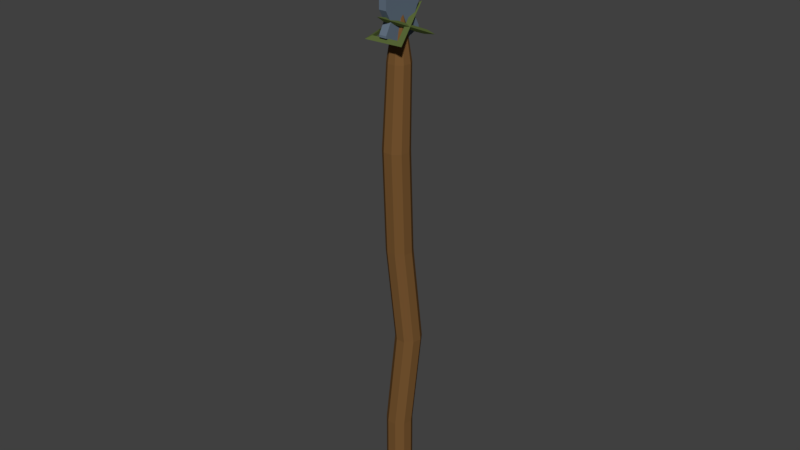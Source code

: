 # Source: Spear.blend  (saved by Blender 2.79.0; exported with 4.5.12 LTS)
import bpy
from mathutils import Matrix  # noqa: F401  (used for matrix-valued properties, if any)

bpy.ops.wm.read_factory_settings(use_empty=True)
scene = bpy.context.scene
scene.name = 'Scene'

# ---- collections
col_collection_1 = bpy.data.collections.new('Collection 1'); scene.collection.children.link(col_collection_1)

# ---- materials (node trees are filled in below, after node groups)
mat_spearwood = bpy.data.materials.new('SpearWood')
mat_spearwood.alpha_threshold = 0.0
mat_spearwood.use_transparent_shadow = False
mat_spearwood.diffuse_color = (0.1789, 0.08851, 0.02936, 1.0)
mat_spearwood.roughness = 0.5
mat_spearstone = bpy.data.materials.new('SpearStone')
mat_spearstone.alpha_threshold = 0.0
mat_spearstone.use_transparent_shadow = False
mat_spearstone.diffuse_color = (0.1249, 0.1672, 0.2203, 1.0)
mat_spearstone.roughness = 0.5
mat_spearvines = bpy.data.materials.new('SpearVines')
mat_spearvines.alpha_threshold = 0.0
mat_spearvines.use_transparent_shadow = False
mat_spearvines.diffuse_color = (0.09655, 0.1329, 0.03792, 1.0)
mat_spearvines.roughness = 0.5

# ---- material node trees

# ---- world
world_world = bpy.data.worlds.new('World'); scene.world = world_world
world_world.color = (0.05088, 0.05088, 0.05088)
world_world.use_sun_shadow = False
world_world.sun_shadow_jitter_overblur = 0.0
world_world.cycles.sampling_method = 'MANUAL'

# ---- meshes
me_cylinder = bpy.data.meshes.new('Cylinder')
me_cylinder.from_pydata([(0.0, 1.0, -1.693), (0.6428, 0.766, -1.693), (0.9848, 0.1736, -1.693), (0.866, -0.5, -1.693), (0.342, -0.9397, -1.693), (-0.342, -0.9397, -1.693), (-0.866, -0.5, -1.693), (-0.9848, 0.1736, -1.693), (-0.6428, 0.766, -1.693), (0.0, 1.0, -1.293), (0.4522, 1.49, -0.8925), (0.0, 1.0, -0.4925), (1.863e-08, 0.6795, -0.06781), (0.6428, 0.4455, -0.06781), (0.6428, 0.766, -0.4925), (1.095, 1.256, -0.8925), (0.6428, 0.766, -1.293), (0.9848, -0.1469, -0.06781), (0.9848, 0.1736, -0.4925), (1.437, 0.6632, -0.8925), (0.9848, 0.1736, -1.293), (0.866, -0.8205, -0.06781), (0.866, -0.5, -0.4925), (1.318, -0.01041, -0.8925), (0.866, -0.5, -1.293), (0.342, -1.26, -0.06781), (0.342, -0.9397, -0.4925), (0.7942, -0.4501, -0.8925), (0.342, -0.9397, -1.293), (-0.342, -1.26, -0.06781), (-0.342, -0.9397, -0.4925), (0.1101, -0.4501, -0.8925), (-0.342, -0.9397, -1.293), (-0.866, -0.8205, -0.06781), (-0.866, -0.5, -0.4925), (-0.4139, -0.01041, -0.8925), (-0.866, -0.5, -1.293), (-0.9848, -0.1469, -0.06781), (-0.9848, 0.1736, -0.4925), (-0.5326, 0.6632, -0.8925), (-0.9848, 0.1736, -1.293), (-0.6428, 0.4455, -0.06781), (-0.6428, 0.766, -0.4925), (-0.1906, 1.256, -0.8925), (-0.6428, 0.766, -1.293), (-5.585e-09, 0.8288, 0.267), (0.5549, 0.6268, 0.267), (0.8502, 0.1154, 0.267), (0.7477, -0.4662, 0.267), (0.2953, -0.8458, 0.267), (-0.2953, -0.8458, 0.267), (-0.7477, -0.4662, 0.267), (-0.8502, 0.1154, 0.267), (-0.5549, 0.6268, 0.267), (-2.596e-08, 0.4981, 0.3861), (0.3423, 0.3735, 0.3861), (0.5245, 0.05797, 0.3861), (0.4612, -0.3008, 0.3861), (0.1822, -0.535, 0.3861), (-0.1822, -0.535, 0.3861), (-0.4612, -0.3008, 0.3861), (-0.5245, 0.05797, 0.3861), (-0.3423, 0.3735, 0.3861), (-3.714e-08, 0.2148, 0.4505), (0.1603, 0.1565, 0.4505), (0.2455, 0.008779, 0.4505), (0.2159, -0.1592, 0.4505), (0.08527, -0.2688, 0.4505), (-0.08527, -0.2688, 0.4505), (-0.2159, -0.1592, 0.4505), (-0.2455, 0.008779, 0.4505), (-0.1603, 0.1565, 0.4505), (-0.2853, -1.666, 0.3757), (-0.2853, -1.666, 0.5967), (-0.2853, 1.597, 0.3757), (-0.2853, 1.597, 0.5297), (0.2853, -1.666, 0.3757), (0.2853, -1.666, 0.5967), (0.2853, 1.597, 0.3757), (0.2853, 1.597, 0.5297), (-0.2853, 0.5093, 0.3512), (-0.2853, -0.5784, 0.3512), (-0.2853, -0.5784, 0.8157), (-0.2853, 0.5093, 0.9144), (0.2853, -0.5784, 0.3512), (0.2853, 0.5093, 0.3512), (0.2853, 0.5093, 0.9144), (0.2853, -0.5784, 0.8157), (-0.2853, -1.666, 0.3845), (-0.2853, 1.597, 0.3845), (0.2853, 1.597, 0.3845), (0.2853, -1.666, 0.3845), (0.2853, 0.5093, 0.3845), (0.2853, -0.5784, 0.3845), (-0.2853, -0.5784, 0.3845), (-0.2853, 0.5093, 0.3845), (-0.2853, -1.666, 0.4732), (-0.2853, 1.597, 0.4732), (0.2853, 1.597, 0.4732), (0.2853, -1.666, 0.4732), (0.2853, 0.5093, 0.4732), (0.2853, -0.5784, 0.4732), (-0.2853, -0.5784, 0.4732), (-0.2853, 0.5093, 0.4732), (-0.2853, 1.14, 0.4289), (0.2853, 1.14, 0.4289), (0.2853, -1.209, 0.4289), (0.2853, 0.3569, 0.4289), (0.2853, -0.4259, 0.4289), (-0.2853, -0.4259, 0.4289), (-0.2853, 0.3569, 0.4289), (-0.2853, -1.209, 0.4289), (1.474, 1.846, 0.3583), (1.032, 1.61, 0.3738), (1.032, 1.246, 0.3634), (-1.503, 1.756, 0.3605), (-1.052, 1.547, 0.3753), (-1.052, 1.183, 0.3649), (0.03466, -2.242, 0.4584), (0.02478, -1.251, 0.4438), (0.02478, -1.616, 0.4334), (-1.471, -1.718, 0.3568), (-1.029, -1.485, 0.3718), (-1.029, -1.124, 0.3631), (1.507, -1.629, 0.359), (1.055, -1.423, 0.3734), (1.055, -1.062, 0.3647), (-0.03116, 2.329, 0.4614), (-0.02128, 1.347, 0.4451), (-0.02128, 1.709, 0.4363)], [], [(0, 1, 2, 3, 4, 5, 6, 7, 8), (8, 44, 9, 0), (44, 43, 10, 9), (43, 42, 11, 10), (42, 41, 12, 11), (7, 40, 44, 8), (40, 39, 43, 44), (39, 38, 42, 43), (38, 37, 41, 42), (6, 36, 40, 7), (36, 35, 39, 40), (35, 34, 38, 39), (34, 33, 37, 38), (5, 32, 36, 6), (32, 31, 35, 36), (31, 30, 34, 35), (30, 29, 33, 34), (4, 28, 32, 5), (28, 27, 31, 32), (27, 26, 30, 31), (26, 25, 29, 30), (3, 24, 28, 4), (24, 23, 27, 28), (23, 22, 26, 27), (22, 21, 25, 26), (2, 20, 24, 3), (20, 19, 23, 24), (19, 18, 22, 23), (18, 17, 21, 22), (1, 16, 20, 2), (16, 15, 19, 20), (15, 14, 18, 19), (14, 13, 17, 18), (0, 9, 16, 1), (9, 10, 15, 16), (10, 11, 14, 15), (11, 12, 13, 14), (41, 53, 45, 12), (37, 52, 53, 41), (33, 51, 52, 37), (29, 50, 51, 33), (25, 49, 50, 29), (21, 48, 49, 25), (17, 47, 48, 21), (13, 46, 47, 17), (12, 45, 46, 13), (46, 45, 54, 55), (49, 48, 57, 58), (52, 51, 60, 61), (48, 47, 56, 57), (51, 50, 59, 60), (45, 53, 62, 54), (47, 46, 55, 56), (50, 49, 58, 59), (53, 52, 61, 62), (57, 56, 65, 66), (60, 59, 68, 69), (54, 62, 71, 63), (56, 55, 64, 65), (59, 58, 67, 68), (62, 61, 70, 71), (55, 54, 63, 64), (58, 57, 66, 67), (61, 60, 69, 70), (71, 70, 69, 68, 67, 66, 65, 64, 63), (103, 83, 75, 97), (97, 75, 79, 98), (101, 87, 77, 99), (99, 77, 73, 96), (81, 84, 76, 72), (87, 82, 73, 77), (79, 75, 83, 86), (86, 83, 82, 87), (74, 78, 85, 80), (80, 85, 84, 81), (98, 79, 86, 100), (100, 86, 87, 101), (96, 73, 82, 102), (102, 82, 83, 103), (81, 94, 95, 80), (72, 88, 94, 81), (85, 92, 93, 84), (78, 90, 92, 85), (76, 91, 88, 72), (84, 93, 91, 76), (74, 89, 90, 78), (80, 95, 89, 74), (109, 102, 103, 110), (111, 96, 102, 109), (107, 100, 101, 108), (105, 98, 100, 107), (106, 99, 96, 111), (108, 101, 99, 106), (104, 97, 98, 105), (110, 103, 97, 104), (95, 110, 104, 89), (89, 104, 105, 90), (93, 108, 106, 91), (91, 106, 111, 88), (90, 105, 107, 92), (92, 107, 108, 93), (88, 111, 109, 94), (94, 109, 110, 95), (112, 115, 116, 113), (113, 116, 117, 114), (114, 117, 115, 112), (115, 118, 119, 116), (116, 119, 120, 117), (117, 120, 118, 115), (118, 112, 113, 119), (119, 113, 114, 120), (120, 114, 112, 118), (121, 124, 125, 122), (122, 125, 126, 123), (123, 126, 124, 121), (124, 127, 128, 125), (125, 128, 129, 126), (126, 129, 127, 124), (127, 121, 122, 128), (128, 122, 123, 129), (129, 123, 121, 127)])
me_cylinder.polygons.foreach_set('material_index', [0, 0, 0, 0, 0, 0, 0, 0, 0, 0, 0, 0, 0, 0, 0, 0, 0, 0, 0, 0, 0, 0, 0, 0, 0, 0, 0, 0, 0, 0, 0, 0, 0, 0, 0, 0, 0, 0, 0, 0, 0, 0, 0, 0, 0, 0, 0, 0, 0, 0, 0, 0, 0, 0, 0, 0, 0, 0, 0, 0, 0, 0, 0, 0, 0, 1, 1, 1, 1, 1, 1, 1, 1, 1, 1, 1, 1, 1, 1, 1, 1, 1, 1, 1, 1, 1, 1, 1, 1, 1, 1, 1, 1, 1, 1, 1, 1, 1, 1, 1, 1, 1, 1, 2, 2, 2, 2, 2, 2, 2, 2, 2, 2, 2, 2, 2, 2, 2, 2, 2, 2])
me_cylinder.materials.append(mat_spearwood)
me_cylinder.materials.append(mat_spearstone)
me_cylinder.materials.append(mat_spearvines)
me_cylinder.use_remesh_preserve_volume = False
me_cylinder.use_remesh_preserve_attributes = False
me_cylinder.use_mirror_vertex_groups = False
me_cylinder.update()

# ---- objects
ob_cylinder = bpy.data.objects.new('Cylinder', me_cylinder)

# ---- transforms, parenting, visibility, modifiers, constraints
ob_cylinder.location = (0.0, 0.0, 0.0)
ob_cylinder.scale = (0.05, 0.05, 0.9141)
ob_cylinder.lineart.crease_threshold = 0.0

# ---- collection membership
col_collection_1.objects.link(ob_cylinder)

# ---- scene / render settings (as saved in the file)
scene.frame_start = 1; scene.frame_end = 250; scene.frame_set(1)
scene.render.engine = 'BLENDER_EEVEE_NEXT'
scene.render.resolution_percentage = 50
scene.render.dither_intensity = 0.0
scene.cycles.use_denoising = False
scene.cycles.samples = 128
scene.cycles.sampling_pattern = 'TABULATED_SOBOL'
scene.cycles.use_adaptive_sampling = False
scene.cycles.use_light_tree = False
scene.cycles.blur_glossy = 0.0
scene.cycles.sample_clamp_indirect = 0.0
scene.view_settings.view_transform = 'Standard'
bpy.context.view_layer.update()

# ---- added for rendering (the .blend has no active camera and no usable light): camera, sun
cam_auto = bpy.data.cameras.new('AutoCamera')
cam_auto.lens = 50.0
cam_auto.sensor_width = 36.0
cam_auto.clip_end = 1000.0
ob_auto_camera = bpy.data.objects.new('AutoCamera', cam_auto)
scene.collection.objects.link(ob_auto_camera)
ob_auto_camera.location = (2.21941, -2.66103, 1.41984)
ob_auto_camera.rotation_euler = (1.09748, -7.21219e-08, 0.694738)
scene.camera = ob_auto_camera
light_auto_sun = bpy.data.lights.new('AutoSun', 'SUN')
light_auto_sun.energy = 3.0
light_auto_sun.angle = 0.0523599
ob_auto_sun = bpy.data.objects.new('AutoSun', light_auto_sun)
scene.collection.objects.link(ob_auto_sun)
ob_auto_sun.rotation_euler = (0.872665, 0.174533, 0.523599)
bpy.context.view_layer.update()

